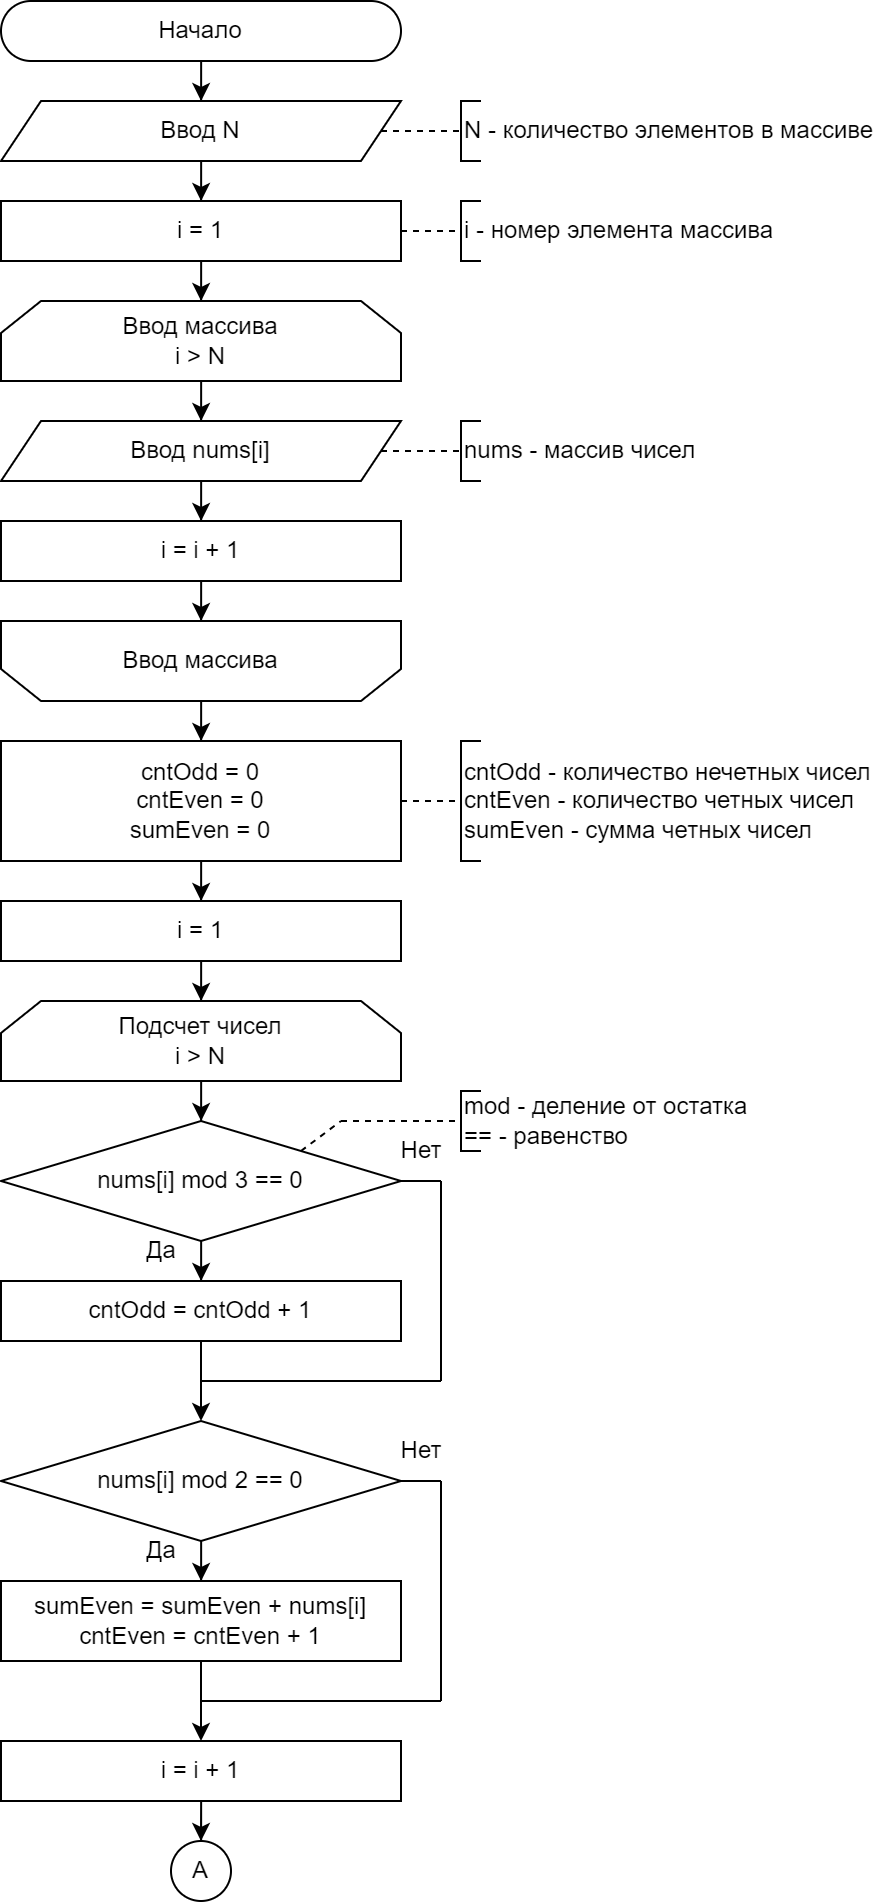

The diagram above was exported from draw.io. Its source (the exported page's mxGraphModel, read from the mxfile embedded in the PNG):
<mxGraphModel dx="1912" dy="1179" grid="1" gridSize="10" guides="1" tooltips="1" connect="1" arrows="1" fold="1" page="1" pageScale="1" pageWidth="827" pageHeight="1169" math="0" shadow="0">
  <root>
    <mxCell id="0" />
    <mxCell id="1" parent="0" />
    <mxCell id="2" style="edgeStyle=orthogonalEdgeStyle;rounded=0;orthogonalLoop=1;jettySize=auto;html=1;" edge="1" source="3" target="5" parent="1">
      <mxGeometry relative="1" as="geometry" />
    </mxCell>
    <mxCell id="3" value="Начало" style="rounded=1;whiteSpace=wrap;html=1;arcSize=50;" vertex="1" parent="1">
      <mxGeometry x="4149" y="10" width="200" height="30" as="geometry" />
    </mxCell>
    <mxCell id="4" style="edgeStyle=orthogonalEdgeStyle;rounded=0;orthogonalLoop=1;jettySize=auto;html=1;" edge="1" source="5" target="11" parent="1">
      <mxGeometry relative="1" as="geometry" />
    </mxCell>
    <mxCell id="5" value="Ввод N" style="shape=parallelogram;perimeter=parallelogramPerimeter;whiteSpace=wrap;html=1;fixedSize=1;" vertex="1" parent="1">
      <mxGeometry x="4149" y="60" width="200" height="30" as="geometry" />
    </mxCell>
    <mxCell id="6" value="N - количество элементов в массиве" style="strokeWidth=1;html=1;shape=mxgraph.flowchart.annotation_1;align=left;pointerEvents=1;" vertex="1" parent="1">
      <mxGeometry x="4379" y="60" width="10" height="30" as="geometry" />
    </mxCell>
    <mxCell id="7" value="" style="endArrow=none;html=1;rounded=0;entryX=0;entryY=0.5;entryDx=0;entryDy=0;entryPerimeter=0;exitX=1;exitY=0.5;exitDx=0;exitDy=0;dashed=1;" edge="1" source="5" target="6" parent="1">
      <mxGeometry width="50" height="50" relative="1" as="geometry">
        <mxPoint x="4349" y="75" as="sourcePoint" />
        <mxPoint x="4429" y="65" as="targetPoint" />
      </mxGeometry>
    </mxCell>
    <mxCell id="8" style="edgeStyle=orthogonalEdgeStyle;rounded=0;orthogonalLoop=1;jettySize=auto;html=1;" edge="1" source="9" target="13" parent="1">
      <mxGeometry relative="1" as="geometry" />
    </mxCell>
    <mxCell id="9" value="Ввод массива&lt;div&gt;i &amp;gt; N&lt;/div&gt;" style="shape=loopLimit;whiteSpace=wrap;html=1;" vertex="1" parent="1">
      <mxGeometry x="4149" y="160" width="200" height="40" as="geometry" />
    </mxCell>
    <mxCell id="10" style="edgeStyle=orthogonalEdgeStyle;rounded=0;orthogonalLoop=1;jettySize=auto;html=1;" edge="1" source="11" target="9" parent="1">
      <mxGeometry relative="1" as="geometry" />
    </mxCell>
    <mxCell id="11" value="i = 1" style="rounded=0;whiteSpace=wrap;html=1;" vertex="1" parent="1">
      <mxGeometry x="4149" y="110" width="200" height="30" as="geometry" />
    </mxCell>
    <mxCell id="12" style="edgeStyle=orthogonalEdgeStyle;rounded=0;orthogonalLoop=1;jettySize=auto;html=1;" edge="1" source="13" target="19" parent="1">
      <mxGeometry relative="1" as="geometry" />
    </mxCell>
    <mxCell id="13" value="Ввод nums[i]" style="shape=parallelogram;perimeter=parallelogramPerimeter;whiteSpace=wrap;html=1;fixedSize=1;" vertex="1" parent="1">
      <mxGeometry x="4149" y="220" width="200" height="30" as="geometry" />
    </mxCell>
    <mxCell id="14" value="i - номер элемента массива" style="strokeWidth=1;html=1;shape=mxgraph.flowchart.annotation_1;align=left;pointerEvents=1;" vertex="1" parent="1">
      <mxGeometry x="4379" y="110" width="10" height="30" as="geometry" />
    </mxCell>
    <mxCell id="15" value="" style="endArrow=none;html=1;rounded=0;entryX=0;entryY=0.5;entryDx=0;entryDy=0;entryPerimeter=0;exitX=1;exitY=0.5;exitDx=0;exitDy=0;dashed=1;" edge="1" target="14" parent="1">
      <mxGeometry width="50" height="50" relative="1" as="geometry">
        <mxPoint x="4349" y="125" as="sourcePoint" />
        <mxPoint x="4429" y="115" as="targetPoint" />
      </mxGeometry>
    </mxCell>
    <mxCell id="16" value="&lt;span style=&quot;text-align: center; text-wrap: wrap;&quot;&gt;nums&lt;/span&gt;&amp;nbsp;- массив чисел" style="strokeWidth=1;html=1;shape=mxgraph.flowchart.annotation_1;align=left;pointerEvents=1;" vertex="1" parent="1">
      <mxGeometry x="4379" y="220" width="10" height="30" as="geometry" />
    </mxCell>
    <mxCell id="17" value="" style="endArrow=none;html=1;rounded=0;entryX=0;entryY=0.5;entryDx=0;entryDy=0;entryPerimeter=0;exitX=1;exitY=0.5;exitDx=0;exitDy=0;dashed=1;" edge="1" source="13" target="16" parent="1">
      <mxGeometry width="50" height="50" relative="1" as="geometry">
        <mxPoint x="4349" y="235" as="sourcePoint" />
        <mxPoint x="4429" y="225" as="targetPoint" />
      </mxGeometry>
    </mxCell>
    <mxCell id="18" style="edgeStyle=orthogonalEdgeStyle;rounded=0;orthogonalLoop=1;jettySize=auto;html=1;" edge="1" source="19" target="21" parent="1">
      <mxGeometry relative="1" as="geometry" />
    </mxCell>
    <mxCell id="19" value="i = i + 1" style="rounded=0;whiteSpace=wrap;html=1;" vertex="1" parent="1">
      <mxGeometry x="4149" y="270" width="200" height="30" as="geometry" />
    </mxCell>
    <mxCell id="20" style="edgeStyle=orthogonalEdgeStyle;rounded=0;orthogonalLoop=1;jettySize=auto;html=1;" edge="1" source="21" target="23" parent="1">
      <mxGeometry relative="1" as="geometry" />
    </mxCell>
    <mxCell id="21" value="Ввод массива" style="shape=loopLimit;whiteSpace=wrap;html=1;direction=west;" vertex="1" parent="1">
      <mxGeometry x="4149" y="320" width="200" height="40" as="geometry" />
    </mxCell>
    <mxCell id="22" style="edgeStyle=orthogonalEdgeStyle;rounded=0;orthogonalLoop=1;jettySize=auto;html=1;" edge="1" source="23" target="25" parent="1">
      <mxGeometry relative="1" as="geometry" />
    </mxCell>
    <mxCell id="23" value="cntOdd = 0&lt;div&gt;cntEven = 0&lt;/div&gt;&lt;div&gt;sumEven = 0&lt;/div&gt;" style="rounded=0;whiteSpace=wrap;html=1;" vertex="1" parent="1">
      <mxGeometry x="4149" y="380" width="200" height="60" as="geometry" />
    </mxCell>
    <mxCell id="24" style="edgeStyle=orthogonalEdgeStyle;rounded=0;orthogonalLoop=1;jettySize=auto;html=1;" edge="1" source="25" target="29" parent="1">
      <mxGeometry relative="1" as="geometry" />
    </mxCell>
    <mxCell id="25" value="i = 1" style="rounded=0;whiteSpace=wrap;html=1;" vertex="1" parent="1">
      <mxGeometry x="4149" y="460" width="200" height="30" as="geometry" />
    </mxCell>
    <mxCell id="26" value="cntOdd - количество нечетных чисел&lt;div&gt;cntEven - количество четных чисел&lt;/div&gt;&lt;div&gt;sumEven - сумма четных чисел&lt;/div&gt;" style="strokeWidth=1;html=1;shape=mxgraph.flowchart.annotation_1;align=left;pointerEvents=1;" vertex="1" parent="1">
      <mxGeometry x="4379" y="380" width="10" height="60" as="geometry" />
    </mxCell>
    <mxCell id="27" value="" style="endArrow=none;html=1;rounded=0;entryX=0;entryY=0.5;entryDx=0;entryDy=0;entryPerimeter=0;exitX=1;exitY=0.5;exitDx=0;exitDy=0;dashed=1;" edge="1" target="26" parent="1">
      <mxGeometry width="50" height="50" relative="1" as="geometry">
        <mxPoint x="4349" y="410" as="sourcePoint" />
        <mxPoint x="4429" y="400" as="targetPoint" />
      </mxGeometry>
    </mxCell>
    <mxCell id="28" style="edgeStyle=orthogonalEdgeStyle;rounded=0;orthogonalLoop=1;jettySize=auto;html=1;" edge="1" source="29" target="31" parent="1">
      <mxGeometry relative="1" as="geometry" />
    </mxCell>
    <mxCell id="29" value="Подсчет чисел&lt;div&gt;i &amp;gt; N&lt;/div&gt;" style="shape=loopLimit;whiteSpace=wrap;html=1;" vertex="1" parent="1">
      <mxGeometry x="4149" y="510" width="200" height="40" as="geometry" />
    </mxCell>
    <mxCell id="30" style="edgeStyle=orthogonalEdgeStyle;rounded=0;orthogonalLoop=1;jettySize=auto;html=1;" edge="1" source="31" target="33" parent="1">
      <mxGeometry relative="1" as="geometry" />
    </mxCell>
    <mxCell id="31" value="nums[i] mod 3 == 0" style="rhombus;whiteSpace=wrap;html=1;" vertex="1" parent="1">
      <mxGeometry x="4149" y="570" width="200" height="60" as="geometry" />
    </mxCell>
    <mxCell id="32" style="edgeStyle=orthogonalEdgeStyle;rounded=0;orthogonalLoop=1;jettySize=auto;html=1;" edge="1" source="33" target="36" parent="1">
      <mxGeometry relative="1" as="geometry" />
    </mxCell>
    <mxCell id="33" value="cntOdd = cntOdd + 1" style="rounded=0;whiteSpace=wrap;html=1;" vertex="1" parent="1">
      <mxGeometry x="4149" y="650" width="200" height="30" as="geometry" />
    </mxCell>
    <mxCell id="34" value="Да" style="text;html=1;align=center;verticalAlign=middle;resizable=0;points=[];autosize=1;strokeColor=none;fillColor=none;" vertex="1" parent="1">
      <mxGeometry x="4209" y="620" width="40" height="30" as="geometry" />
    </mxCell>
    <mxCell id="35" style="edgeStyle=orthogonalEdgeStyle;rounded=0;orthogonalLoop=1;jettySize=auto;html=1;" edge="1" source="36" target="45" parent="1">
      <mxGeometry relative="1" as="geometry" />
    </mxCell>
    <mxCell id="36" value="nums[i] mod 2 == 0" style="rhombus;whiteSpace=wrap;html=1;" vertex="1" parent="1">
      <mxGeometry x="4149" y="720" width="200" height="60" as="geometry" />
    </mxCell>
    <mxCell id="37" value="" style="endArrow=none;html=1;rounded=0;entryX=1;entryY=0.5;entryDx=0;entryDy=0;" edge="1" target="31" parent="1">
      <mxGeometry width="50" height="50" relative="1" as="geometry">
        <mxPoint x="4369" y="600" as="sourcePoint" />
        <mxPoint x="4309" y="630" as="targetPoint" />
      </mxGeometry>
    </mxCell>
    <mxCell id="38" value="" style="endArrow=none;html=1;rounded=0;" edge="1" parent="1">
      <mxGeometry width="50" height="50" relative="1" as="geometry">
        <mxPoint x="4369" y="700" as="sourcePoint" />
        <mxPoint x="4369" y="600" as="targetPoint" />
      </mxGeometry>
    </mxCell>
    <mxCell id="39" value="" style="endArrow=none;html=1;rounded=0;" edge="1" parent="1">
      <mxGeometry width="50" height="50" relative="1" as="geometry">
        <mxPoint x="4249" y="700" as="sourcePoint" />
        <mxPoint x="4369" y="700" as="targetPoint" />
      </mxGeometry>
    </mxCell>
    <mxCell id="40" value="Нет" style="text;html=1;align=center;verticalAlign=middle;resizable=0;points=[];autosize=1;strokeColor=none;fillColor=none;" vertex="1" parent="1">
      <mxGeometry x="4339" y="570" width="40" height="30" as="geometry" />
    </mxCell>
    <mxCell id="41" value="mod - деление от остатка&lt;div&gt;== - равенство&lt;/div&gt;" style="strokeWidth=1;html=1;shape=mxgraph.flowchart.annotation_1;align=left;pointerEvents=1;" vertex="1" parent="1">
      <mxGeometry x="4379" y="555" width="10" height="30" as="geometry" />
    </mxCell>
    <mxCell id="42" value="" style="endArrow=none;html=1;rounded=0;entryX=0;entryY=0.5;entryDx=0;entryDy=0;entryPerimeter=0;dashed=1;" edge="1" target="41" parent="1">
      <mxGeometry width="50" height="50" relative="1" as="geometry">
        <mxPoint x="4319" y="570" as="sourcePoint" />
        <mxPoint x="4469" y="545" as="targetPoint" />
      </mxGeometry>
    </mxCell>
    <mxCell id="43" value="" style="endArrow=none;html=1;rounded=0;exitX=1;exitY=0;exitDx=0;exitDy=0;dashed=1;" edge="1" parent="1">
      <mxGeometry width="50" height="50" relative="1" as="geometry">
        <mxPoint x="4299" y="585" as="sourcePoint" />
        <mxPoint x="4319" y="570" as="targetPoint" />
      </mxGeometry>
    </mxCell>
    <mxCell id="44" style="edgeStyle=orthogonalEdgeStyle;rounded=0;orthogonalLoop=1;jettySize=auto;html=1;" edge="1" source="45" target="48" parent="1">
      <mxGeometry relative="1" as="geometry" />
    </mxCell>
    <mxCell id="45" value="sumEven = sumEven + nums[i]&lt;div&gt;cntEven = cntEven + 1&lt;/div&gt;" style="rounded=0;whiteSpace=wrap;html=1;" vertex="1" parent="1">
      <mxGeometry x="4149" y="800" width="200" height="40" as="geometry" />
    </mxCell>
    <mxCell id="46" value="Да" style="text;html=1;align=center;verticalAlign=middle;resizable=0;points=[];autosize=1;strokeColor=none;fillColor=none;" vertex="1" parent="1">
      <mxGeometry x="4209" y="770" width="40" height="30" as="geometry" />
    </mxCell>
    <mxCell id="47" style="edgeStyle=orthogonalEdgeStyle;rounded=0;orthogonalLoop=1;jettySize=auto;html=1;" edge="1" source="48" target="53" parent="1">
      <mxGeometry relative="1" as="geometry" />
    </mxCell>
    <mxCell id="48" value="i = i + 1" style="rounded=0;whiteSpace=wrap;html=1;" vertex="1" parent="1">
      <mxGeometry x="4149" y="880" width="200" height="30" as="geometry" />
    </mxCell>
    <mxCell id="49" value="" style="endArrow=none;html=1;rounded=0;entryX=1;entryY=0.5;entryDx=0;entryDy=0;" edge="1" target="36" parent="1">
      <mxGeometry width="50" height="50" relative="1" as="geometry">
        <mxPoint x="4369" y="750" as="sourcePoint" />
        <mxPoint x="4309" y="780" as="targetPoint" />
      </mxGeometry>
    </mxCell>
    <mxCell id="50" value="" style="endArrow=none;html=1;rounded=0;" edge="1" parent="1">
      <mxGeometry width="50" height="50" relative="1" as="geometry">
        <mxPoint x="4249" y="860" as="sourcePoint" />
        <mxPoint x="4369" y="860" as="targetPoint" />
      </mxGeometry>
    </mxCell>
    <mxCell id="51" value="" style="endArrow=none;html=1;rounded=0;" edge="1" parent="1">
      <mxGeometry width="50" height="50" relative="1" as="geometry">
        <mxPoint x="4369" y="860" as="sourcePoint" />
        <mxPoint x="4369" y="750" as="targetPoint" />
      </mxGeometry>
    </mxCell>
    <mxCell id="52" value="Нет" style="text;html=1;align=center;verticalAlign=middle;resizable=0;points=[];autosize=1;strokeColor=none;fillColor=none;" vertex="1" parent="1">
      <mxGeometry x="4339" y="720" width="40" height="30" as="geometry" />
    </mxCell>
    <mxCell id="53" value="А" style="ellipse;whiteSpace=wrap;html=1;aspect=fixed;" vertex="1" parent="1">
      <mxGeometry x="4234" y="930" width="30" height="30" as="geometry" />
    </mxCell>
  </root>
</mxGraphModel>